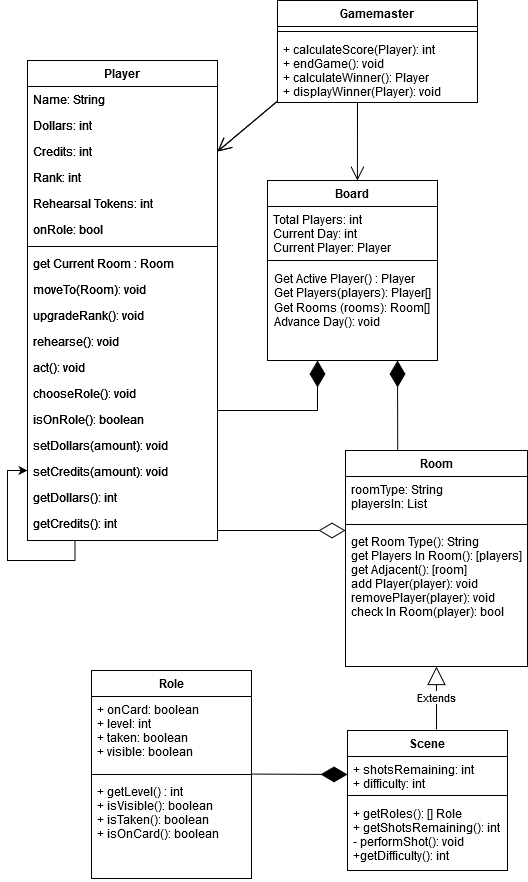

The diagram above was exported from draw.io. Its source (the exported page's mxGraphModel, read from the mxfile embedded in the PNG):
<mxGraphModel dx="1385" dy="1801" grid="1" gridSize="10" guides="1" tooltips="1" connect="1" arrows="1" fold="1" page="1" pageScale="1" pageWidth="827" pageHeight="1169" math="0" shadow="0">
  <root>
    <mxCell id="WIyWlLk6GJQsqaUBKTNV-0" />
    <mxCell id="WIyWlLk6GJQsqaUBKTNV-1" parent="WIyWlLk6GJQsqaUBKTNV-0" />
    <mxCell id="zkfFHV4jXpPFQw0GAbJ--17" value="Room" style="swimlane;fontStyle=1;align=center;verticalAlign=top;childLayout=stackLayout;horizontal=1;startSize=26;horizontalStack=0;resizeParent=1;resizeLast=0;collapsible=1;marginBottom=0;rounded=0;shadow=0;strokeWidth=1;" parent="WIyWlLk6GJQsqaUBKTNV-1" vertex="1">
      <mxGeometry x="508" y="120" width="182" height="216" as="geometry">
        <mxRectangle x="550" y="140" width="160" height="26" as="alternateBounds" />
      </mxGeometry>
    </mxCell>
    <mxCell id="zkfFHV4jXpPFQw0GAbJ--18" value="roomType: String&#10;playersIn: List" style="text;align=left;verticalAlign=top;spacingLeft=4;spacingRight=4;overflow=hidden;rotatable=0;points=[[0,0.5],[1,0.5]];portConstraint=eastwest;" parent="zkfFHV4jXpPFQw0GAbJ--17" vertex="1">
      <mxGeometry y="26" width="182" height="44" as="geometry" />
    </mxCell>
    <mxCell id="zkfFHV4jXpPFQw0GAbJ--23" value="" style="line;html=1;strokeWidth=1;align=left;verticalAlign=middle;spacingTop=-1;spacingLeft=3;spacingRight=3;rotatable=0;labelPosition=right;points=[];portConstraint=eastwest;" parent="zkfFHV4jXpPFQw0GAbJ--17" vertex="1">
      <mxGeometry y="70" width="182" height="8" as="geometry" />
    </mxCell>
    <mxCell id="zkfFHV4jXpPFQw0GAbJ--24" value="get Room Type(): String&#10;get Players In Room(): [players]&#10;get Adjacent(): [room]&#10;add Player(player): void&#10;removePlayer(player): void&#10;check In Room(player): bool&#10;" style="text;align=left;verticalAlign=top;spacingLeft=4;spacingRight=4;overflow=hidden;rotatable=0;points=[[0,0.5],[1,0.5]];portConstraint=eastwest;" parent="zkfFHV4jXpPFQw0GAbJ--17" vertex="1">
      <mxGeometry y="78" width="182" height="90" as="geometry" />
    </mxCell>
    <mxCell id="pp1gX6nluQByDC2LJE5--30" style="edgeStyle=orthogonalEdgeStyle;rounded=0;orthogonalLoop=1;jettySize=auto;html=1;exitX=0.25;exitY=1;exitDx=0;exitDy=0;entryX=0;entryY=0.462;entryDx=0;entryDy=0;entryPerimeter=0;" edge="1" parent="WIyWlLk6GJQsqaUBKTNV-1" source="zkfFHV4jXpPFQw0GAbJ--0" target="pp1gX6nluQByDC2LJE5--51">
      <mxGeometry relative="1" as="geometry">
        <mxPoint x="180" y="140" as="targetPoint" />
        <Array as="points">
          <mxPoint x="238" y="230" />
          <mxPoint x="170" y="230" />
          <mxPoint x="170" y="140" />
        </Array>
      </mxGeometry>
    </mxCell>
    <mxCell id="zkfFHV4jXpPFQw0GAbJ--0" value="Player" style="swimlane;fontStyle=2;align=center;verticalAlign=top;childLayout=stackLayout;horizontal=1;startSize=26;horizontalStack=0;resizeParent=1;resizeLast=0;collapsible=1;marginBottom=0;rounded=0;shadow=0;strokeWidth=1;" parent="WIyWlLk6GJQsqaUBKTNV-1" vertex="1">
      <mxGeometry x="190" y="-270" width="190" height="480" as="geometry">
        <mxRectangle x="230" y="140" width="160" height="26" as="alternateBounds" />
      </mxGeometry>
    </mxCell>
    <mxCell id="zkfFHV4jXpPFQw0GAbJ--1" value="Name: String" style="text;align=left;verticalAlign=top;spacingLeft=4;spacingRight=4;overflow=hidden;rotatable=0;points=[[0,0.5],[1,0.5]];portConstraint=eastwest;" parent="zkfFHV4jXpPFQw0GAbJ--0" vertex="1">
      <mxGeometry y="26" width="190" height="26" as="geometry" />
    </mxCell>
    <mxCell id="zkfFHV4jXpPFQw0GAbJ--2" value="Dollars: int" style="text;align=left;verticalAlign=top;spacingLeft=4;spacingRight=4;overflow=hidden;rotatable=0;points=[[0,0.5],[1,0.5]];portConstraint=eastwest;rounded=0;shadow=0;html=0;" parent="zkfFHV4jXpPFQw0GAbJ--0" vertex="1">
      <mxGeometry y="52" width="190" height="26" as="geometry" />
    </mxCell>
    <mxCell id="zkfFHV4jXpPFQw0GAbJ--3" value="Credits: int" style="text;align=left;verticalAlign=top;spacingLeft=4;spacingRight=4;overflow=hidden;rotatable=0;points=[[0,0.5],[1,0.5]];portConstraint=eastwest;rounded=0;shadow=0;html=0;" parent="zkfFHV4jXpPFQw0GAbJ--0" vertex="1">
      <mxGeometry y="78" width="190" height="26" as="geometry" />
    </mxCell>
    <mxCell id="pp1gX6nluQByDC2LJE5--0" value="Rank: int" style="text;align=left;verticalAlign=top;spacingLeft=4;spacingRight=4;overflow=hidden;rotatable=0;points=[[0,0.5],[1,0.5]];portConstraint=eastwest;rounded=0;shadow=0;html=0;" vertex="1" parent="zkfFHV4jXpPFQw0GAbJ--0">
      <mxGeometry y="104" width="190" height="26" as="geometry" />
    </mxCell>
    <mxCell id="pp1gX6nluQByDC2LJE5--1" value="Rehearsal Tokens: int" style="text;align=left;verticalAlign=top;spacingLeft=4;spacingRight=4;overflow=hidden;rotatable=0;points=[[0,0.5],[1,0.5]];portConstraint=eastwest;rounded=0;shadow=0;html=0;" vertex="1" parent="zkfFHV4jXpPFQw0GAbJ--0">
      <mxGeometry y="130" width="190" height="26" as="geometry" />
    </mxCell>
    <mxCell id="pp1gX6nluQByDC2LJE5--2" value="onRole: bool" style="text;align=left;verticalAlign=top;spacingLeft=4;spacingRight=4;overflow=hidden;rotatable=0;points=[[0,0.5],[1,0.5]];portConstraint=eastwest;rounded=0;shadow=0;html=0;" vertex="1" parent="zkfFHV4jXpPFQw0GAbJ--0">
      <mxGeometry y="156" width="190" height="26" as="geometry" />
    </mxCell>
    <mxCell id="zkfFHV4jXpPFQw0GAbJ--4" value="" style="line;html=1;strokeWidth=1;align=left;verticalAlign=middle;spacingTop=-1;spacingLeft=3;spacingRight=3;rotatable=0;labelPosition=right;points=[];portConstraint=eastwest;" parent="zkfFHV4jXpPFQw0GAbJ--0" vertex="1">
      <mxGeometry y="182" width="190" height="8" as="geometry" />
    </mxCell>
    <mxCell id="zkfFHV4jXpPFQw0GAbJ--5" value="get Current Room : Room" style="text;align=left;verticalAlign=top;spacingLeft=4;spacingRight=4;overflow=hidden;rotatable=0;points=[[0,0.5],[1,0.5]];portConstraint=eastwest;" parent="zkfFHV4jXpPFQw0GAbJ--0" vertex="1">
      <mxGeometry y="190" width="190" height="26" as="geometry" />
    </mxCell>
    <mxCell id="pp1gX6nluQByDC2LJE5--4" value="moveTo(Room): void" style="text;align=left;verticalAlign=top;spacingLeft=4;spacingRight=4;overflow=hidden;rotatable=0;points=[[0,0.5],[1,0.5]];portConstraint=eastwest;" vertex="1" parent="zkfFHV4jXpPFQw0GAbJ--0">
      <mxGeometry y="216" width="190" height="26" as="geometry" />
    </mxCell>
    <mxCell id="pp1gX6nluQByDC2LJE5--5" value="upgradeRank(): void" style="text;align=left;verticalAlign=top;spacingLeft=4;spacingRight=4;overflow=hidden;rotatable=0;points=[[0,0.5],[1,0.5]];portConstraint=eastwest;" vertex="1" parent="zkfFHV4jXpPFQw0GAbJ--0">
      <mxGeometry y="242" width="190" height="26" as="geometry" />
    </mxCell>
    <mxCell id="pp1gX6nluQByDC2LJE5--6" value="rehearse(): void" style="text;align=left;verticalAlign=top;spacingLeft=4;spacingRight=4;overflow=hidden;rotatable=0;points=[[0,0.5],[1,0.5]];portConstraint=eastwest;" vertex="1" parent="zkfFHV4jXpPFQw0GAbJ--0">
      <mxGeometry y="268" width="190" height="26" as="geometry" />
    </mxCell>
    <mxCell id="pp1gX6nluQByDC2LJE5--19" value="act(): void" style="text;align=left;verticalAlign=top;spacingLeft=4;spacingRight=4;overflow=hidden;rotatable=0;points=[[0,0.5],[1,0.5]];portConstraint=eastwest;" vertex="1" parent="zkfFHV4jXpPFQw0GAbJ--0">
      <mxGeometry y="294" width="190" height="26" as="geometry" />
    </mxCell>
    <mxCell id="pp1gX6nluQByDC2LJE5--20" value="chooseRole(): void" style="text;align=left;verticalAlign=top;spacingLeft=4;spacingRight=4;overflow=hidden;rotatable=0;points=[[0,0.5],[1,0.5]];portConstraint=eastwest;" vertex="1" parent="zkfFHV4jXpPFQw0GAbJ--0">
      <mxGeometry y="320" width="190" height="26" as="geometry" />
    </mxCell>
    <mxCell id="pp1gX6nluQByDC2LJE5--21" value="isOnRole(): boolean" style="text;align=left;verticalAlign=top;spacingLeft=4;spacingRight=4;overflow=hidden;rotatable=0;points=[[0,0.5],[1,0.5]];portConstraint=eastwest;" vertex="1" parent="zkfFHV4jXpPFQw0GAbJ--0">
      <mxGeometry y="346" width="190" height="26" as="geometry" />
    </mxCell>
    <mxCell id="pp1gX6nluQByDC2LJE5--26" value="setDollars(amount): void" style="text;align=left;verticalAlign=top;spacingLeft=4;spacingRight=4;overflow=hidden;rotatable=0;points=[[0,0.5],[1,0.5]];portConstraint=eastwest;" vertex="1" parent="zkfFHV4jXpPFQw0GAbJ--0">
      <mxGeometry y="372" width="190" height="26" as="geometry" />
    </mxCell>
    <mxCell id="pp1gX6nluQByDC2LJE5--23" value="setCredits(amount): void" style="text;align=left;verticalAlign=top;spacingLeft=4;spacingRight=4;overflow=hidden;rotatable=0;points=[[0,0.5],[1,0.5]];portConstraint=eastwest;" vertex="1" parent="zkfFHV4jXpPFQw0GAbJ--0">
      <mxGeometry y="398" width="190" height="26" as="geometry" />
    </mxCell>
    <mxCell id="pp1gX6nluQByDC2LJE5--27" value="getDollars(): int" style="text;align=left;verticalAlign=top;spacingLeft=4;spacingRight=4;overflow=hidden;rotatable=0;points=[[0,0.5],[1,0.5]];portConstraint=eastwest;" vertex="1" parent="zkfFHV4jXpPFQw0GAbJ--0">
      <mxGeometry y="424" width="190" height="26" as="geometry" />
    </mxCell>
    <mxCell id="pp1gX6nluQByDC2LJE5--28" value="getCredits(): int" style="text;align=left;verticalAlign=top;spacingLeft=4;spacingRight=4;overflow=hidden;rotatable=0;points=[[0,0.5],[1,0.5]];portConstraint=eastwest;" vertex="1" parent="zkfFHV4jXpPFQw0GAbJ--0">
      <mxGeometry y="450" width="190" height="26" as="geometry" />
    </mxCell>
    <mxCell id="pp1gX6nluQByDC2LJE5--35" value="Player" style="swimlane;fontStyle=1;align=center;verticalAlign=top;childLayout=stackLayout;horizontal=1;startSize=26;horizontalStack=0;resizeParent=1;resizeLast=0;collapsible=1;marginBottom=0;rounded=0;shadow=0;strokeWidth=1;" vertex="1" parent="WIyWlLk6GJQsqaUBKTNV-1">
      <mxGeometry x="190" y="-270" width="190" height="480" as="geometry">
        <mxRectangle x="230" y="140" width="160" height="26" as="alternateBounds" />
      </mxGeometry>
    </mxCell>
    <mxCell id="pp1gX6nluQByDC2LJE5--36" value="Name: String" style="text;align=left;verticalAlign=top;spacingLeft=4;spacingRight=4;overflow=hidden;rotatable=0;points=[[0,0.5],[1,0.5]];portConstraint=eastwest;" vertex="1" parent="pp1gX6nluQByDC2LJE5--35">
      <mxGeometry y="26" width="190" height="26" as="geometry" />
    </mxCell>
    <mxCell id="pp1gX6nluQByDC2LJE5--37" value="Dollars: int" style="text;align=left;verticalAlign=top;spacingLeft=4;spacingRight=4;overflow=hidden;rotatable=0;points=[[0,0.5],[1,0.5]];portConstraint=eastwest;rounded=0;shadow=0;html=0;" vertex="1" parent="pp1gX6nluQByDC2LJE5--35">
      <mxGeometry y="52" width="190" height="26" as="geometry" />
    </mxCell>
    <mxCell id="pp1gX6nluQByDC2LJE5--38" value="Credits: int" style="text;align=left;verticalAlign=top;spacingLeft=4;spacingRight=4;overflow=hidden;rotatable=0;points=[[0,0.5],[1,0.5]];portConstraint=eastwest;rounded=0;shadow=0;html=0;" vertex="1" parent="pp1gX6nluQByDC2LJE5--35">
      <mxGeometry y="78" width="190" height="26" as="geometry" />
    </mxCell>
    <mxCell id="pp1gX6nluQByDC2LJE5--39" value="Rank: int" style="text;align=left;verticalAlign=top;spacingLeft=4;spacingRight=4;overflow=hidden;rotatable=0;points=[[0,0.5],[1,0.5]];portConstraint=eastwest;rounded=0;shadow=0;html=0;" vertex="1" parent="pp1gX6nluQByDC2LJE5--35">
      <mxGeometry y="104" width="190" height="26" as="geometry" />
    </mxCell>
    <mxCell id="pp1gX6nluQByDC2LJE5--40" value="Rehearsal Tokens: int" style="text;align=left;verticalAlign=top;spacingLeft=4;spacingRight=4;overflow=hidden;rotatable=0;points=[[0,0.5],[1,0.5]];portConstraint=eastwest;rounded=0;shadow=0;html=0;" vertex="1" parent="pp1gX6nluQByDC2LJE5--35">
      <mxGeometry y="130" width="190" height="26" as="geometry" />
    </mxCell>
    <mxCell id="pp1gX6nluQByDC2LJE5--41" value="onRole: bool" style="text;align=left;verticalAlign=top;spacingLeft=4;spacingRight=4;overflow=hidden;rotatable=0;points=[[0,0.5],[1,0.5]];portConstraint=eastwest;rounded=0;shadow=0;html=0;" vertex="1" parent="pp1gX6nluQByDC2LJE5--35">
      <mxGeometry y="156" width="190" height="26" as="geometry" />
    </mxCell>
    <mxCell id="pp1gX6nluQByDC2LJE5--42" value="" style="line;html=1;strokeWidth=1;align=left;verticalAlign=middle;spacingTop=-1;spacingLeft=3;spacingRight=3;rotatable=0;labelPosition=right;points=[];portConstraint=eastwest;" vertex="1" parent="pp1gX6nluQByDC2LJE5--35">
      <mxGeometry y="182" width="190" height="8" as="geometry" />
    </mxCell>
    <mxCell id="pp1gX6nluQByDC2LJE5--43" value="get Current Room : Room" style="text;align=left;verticalAlign=top;spacingLeft=4;spacingRight=4;overflow=hidden;rotatable=0;points=[[0,0.5],[1,0.5]];portConstraint=eastwest;" vertex="1" parent="pp1gX6nluQByDC2LJE5--35">
      <mxGeometry y="190" width="190" height="26" as="geometry" />
    </mxCell>
    <mxCell id="pp1gX6nluQByDC2LJE5--44" value="moveTo(Room): void" style="text;align=left;verticalAlign=top;spacingLeft=4;spacingRight=4;overflow=hidden;rotatable=0;points=[[0,0.5],[1,0.5]];portConstraint=eastwest;" vertex="1" parent="pp1gX6nluQByDC2LJE5--35">
      <mxGeometry y="216" width="190" height="26" as="geometry" />
    </mxCell>
    <mxCell id="pp1gX6nluQByDC2LJE5--45" value="upgradeRank(): void" style="text;align=left;verticalAlign=top;spacingLeft=4;spacingRight=4;overflow=hidden;rotatable=0;points=[[0,0.5],[1,0.5]];portConstraint=eastwest;" vertex="1" parent="pp1gX6nluQByDC2LJE5--35">
      <mxGeometry y="242" width="190" height="26" as="geometry" />
    </mxCell>
    <mxCell id="pp1gX6nluQByDC2LJE5--46" value="rehearse(): void" style="text;align=left;verticalAlign=top;spacingLeft=4;spacingRight=4;overflow=hidden;rotatable=0;points=[[0,0.5],[1,0.5]];portConstraint=eastwest;" vertex="1" parent="pp1gX6nluQByDC2LJE5--35">
      <mxGeometry y="268" width="190" height="26" as="geometry" />
    </mxCell>
    <mxCell id="pp1gX6nluQByDC2LJE5--47" value="act(): void" style="text;align=left;verticalAlign=top;spacingLeft=4;spacingRight=4;overflow=hidden;rotatable=0;points=[[0,0.5],[1,0.5]];portConstraint=eastwest;" vertex="1" parent="pp1gX6nluQByDC2LJE5--35">
      <mxGeometry y="294" width="190" height="26" as="geometry" />
    </mxCell>
    <mxCell id="pp1gX6nluQByDC2LJE5--48" value="chooseRole(): void" style="text;align=left;verticalAlign=top;spacingLeft=4;spacingRight=4;overflow=hidden;rotatable=0;points=[[0,0.5],[1,0.5]];portConstraint=eastwest;" vertex="1" parent="pp1gX6nluQByDC2LJE5--35">
      <mxGeometry y="320" width="190" height="26" as="geometry" />
    </mxCell>
    <mxCell id="pp1gX6nluQByDC2LJE5--49" value="isOnRole(): boolean" style="text;align=left;verticalAlign=top;spacingLeft=4;spacingRight=4;overflow=hidden;rotatable=0;points=[[0,0.5],[1,0.5]];portConstraint=eastwest;" vertex="1" parent="pp1gX6nluQByDC2LJE5--35">
      <mxGeometry y="346" width="190" height="26" as="geometry" />
    </mxCell>
    <mxCell id="pp1gX6nluQByDC2LJE5--50" value="setDollars(amount): void" style="text;align=left;verticalAlign=top;spacingLeft=4;spacingRight=4;overflow=hidden;rotatable=0;points=[[0,0.5],[1,0.5]];portConstraint=eastwest;" vertex="1" parent="pp1gX6nluQByDC2LJE5--35">
      <mxGeometry y="372" width="190" height="26" as="geometry" />
    </mxCell>
    <mxCell id="pp1gX6nluQByDC2LJE5--51" value="setCredits(amount): void" style="text;align=left;verticalAlign=top;spacingLeft=4;spacingRight=4;overflow=hidden;rotatable=0;points=[[0,0.5],[1,0.5]];portConstraint=eastwest;" vertex="1" parent="pp1gX6nluQByDC2LJE5--35">
      <mxGeometry y="398" width="190" height="26" as="geometry" />
    </mxCell>
    <mxCell id="pp1gX6nluQByDC2LJE5--52" value="getDollars(): int" style="text;align=left;verticalAlign=top;spacingLeft=4;spacingRight=4;overflow=hidden;rotatable=0;points=[[0,0.5],[1,0.5]];portConstraint=eastwest;" vertex="1" parent="pp1gX6nluQByDC2LJE5--35">
      <mxGeometry y="424" width="190" height="26" as="geometry" />
    </mxCell>
    <mxCell id="pp1gX6nluQByDC2LJE5--53" value="getCredits(): int" style="text;align=left;verticalAlign=top;spacingLeft=4;spacingRight=4;overflow=hidden;rotatable=0;points=[[0,0.5],[1,0.5]];portConstraint=eastwest;" vertex="1" parent="pp1gX6nluQByDC2LJE5--35">
      <mxGeometry y="450" width="190" height="26" as="geometry" />
    </mxCell>
    <mxCell id="pp1gX6nluQByDC2LJE5--54" value="Board" style="swimlane;fontStyle=1;align=center;verticalAlign=top;childLayout=stackLayout;horizontal=1;startSize=26;horizontalStack=0;resizeParent=1;resizeLast=0;collapsible=1;marginBottom=0;rounded=0;shadow=0;strokeWidth=1;" vertex="1" parent="WIyWlLk6GJQsqaUBKTNV-1">
      <mxGeometry x="430" y="-150" width="170" height="180" as="geometry">
        <mxRectangle x="340" y="380" width="170" height="26" as="alternateBounds" />
      </mxGeometry>
    </mxCell>
    <mxCell id="pp1gX6nluQByDC2LJE5--55" value="Total Players: int&#10;Current Day: int&#10;Current Player: Player" style="text;align=left;verticalAlign=top;spacingLeft=4;spacingRight=4;overflow=hidden;rotatable=0;points=[[0,0.5],[1,0.5]];portConstraint=eastwest;" vertex="1" parent="pp1gX6nluQByDC2LJE5--54">
      <mxGeometry y="26" width="170" height="44" as="geometry" />
    </mxCell>
    <mxCell id="pp1gX6nluQByDC2LJE5--56" value="" style="line;html=1;strokeWidth=1;align=left;verticalAlign=middle;spacingTop=-1;spacingLeft=3;spacingRight=3;rotatable=0;labelPosition=right;points=[];portConstraint=eastwest;" vertex="1" parent="pp1gX6nluQByDC2LJE5--54">
      <mxGeometry y="70" width="170" height="20" as="geometry" />
    </mxCell>
    <mxCell id="pp1gX6nluQByDC2LJE5--57" value="&lt;div align=&quot;left&quot;&gt;Get Active Player() : Player&lt;br&gt;Get Players(players): Player[]&lt;/div&gt;&lt;div align=&quot;left&quot;&gt;Get Rooms (rooms): Room[]&lt;/div&gt;&lt;div align=&quot;left&quot;&gt;Advance Day(): void&lt;/div&gt;" style="text;html=1;align=center;verticalAlign=middle;resizable=0;points=[];autosize=1;" vertex="1" parent="pp1gX6nluQByDC2LJE5--54">
      <mxGeometry y="90" width="170" height="60" as="geometry" />
    </mxCell>
    <mxCell id="pp1gX6nluQByDC2LJE5--63" value="" style="endArrow=none;html=1;" edge="1" parent="WIyWlLk6GJQsqaUBKTNV-1" source="pp1gX6nluQByDC2LJE5--49">
      <mxGeometry width="50" height="50" relative="1" as="geometry">
        <mxPoint x="350" y="100" as="sourcePoint" />
        <mxPoint x="480" y="80" as="targetPoint" />
        <Array as="points">
          <mxPoint x="380" y="80" />
        </Array>
      </mxGeometry>
    </mxCell>
    <mxCell id="pp1gX6nluQByDC2LJE5--64" value="" style="endArrow=diamondThin;endFill=1;endSize=24;html=1;" edge="1" parent="WIyWlLk6GJQsqaUBKTNV-1">
      <mxGeometry width="160" relative="1" as="geometry">
        <mxPoint x="480" y="80" as="sourcePoint" />
        <mxPoint x="480" y="30" as="targetPoint" />
      </mxGeometry>
    </mxCell>
    <mxCell id="pp1gX6nluQByDC2LJE5--66" value="" style="endArrow=diamondThin;endFill=0;endSize=24;html=1;" edge="1" parent="WIyWlLk6GJQsqaUBKTNV-1">
      <mxGeometry width="160" relative="1" as="geometry">
        <mxPoint x="380" y="200" as="sourcePoint" />
        <mxPoint x="508" y="200" as="targetPoint" />
      </mxGeometry>
    </mxCell>
    <mxCell id="pp1gX6nluQByDC2LJE5--67" value="" style="endArrow=none;html=1;" edge="1" parent="WIyWlLk6GJQsqaUBKTNV-1">
      <mxGeometry width="50" height="50" relative="1" as="geometry">
        <mxPoint x="380" y="80" as="sourcePoint" />
        <mxPoint x="480" y="80" as="targetPoint" />
        <Array as="points">
          <mxPoint x="380" y="80" />
        </Array>
      </mxGeometry>
    </mxCell>
    <mxCell id="pp1gX6nluQByDC2LJE5--70" value="" style="endArrow=diamondThin;endFill=1;endSize=24;html=1;exitX=0.287;exitY=-0.001;exitDx=0;exitDy=0;exitPerimeter=0;" edge="1" parent="WIyWlLk6GJQsqaUBKTNV-1" source="zkfFHV4jXpPFQw0GAbJ--17">
      <mxGeometry width="160" relative="1" as="geometry">
        <mxPoint x="550" y="110" as="sourcePoint" />
        <mxPoint x="560" y="30" as="targetPoint" />
      </mxGeometry>
    </mxCell>
    <mxCell id="pp1gX6nluQByDC2LJE5--73" value="Scene" style="swimlane;fontStyle=1;align=center;verticalAlign=top;childLayout=stackLayout;horizontal=1;startSize=26;horizontalStack=0;resizeParent=1;resizeParentMax=0;resizeLast=0;collapsible=1;marginBottom=0;" vertex="1" parent="WIyWlLk6GJQsqaUBKTNV-1">
      <mxGeometry x="510" y="400" width="160" height="140" as="geometry" />
    </mxCell>
    <mxCell id="pp1gX6nluQByDC2LJE5--74" value="+ shotsRemaining: int&#10;+ difficulty: int&#10;" style="text;strokeColor=none;fillColor=none;align=left;verticalAlign=top;spacingLeft=4;spacingRight=4;overflow=hidden;rotatable=0;points=[[0,0.5],[1,0.5]];portConstraint=eastwest;" vertex="1" parent="pp1gX6nluQByDC2LJE5--73">
      <mxGeometry y="26" width="160" height="34" as="geometry" />
    </mxCell>
    <mxCell id="pp1gX6nluQByDC2LJE5--75" value="" style="line;strokeWidth=1;fillColor=none;align=left;verticalAlign=middle;spacingTop=-1;spacingLeft=3;spacingRight=3;rotatable=0;labelPosition=right;points=[];portConstraint=eastwest;" vertex="1" parent="pp1gX6nluQByDC2LJE5--73">
      <mxGeometry y="60" width="160" height="10" as="geometry" />
    </mxCell>
    <mxCell id="pp1gX6nluQByDC2LJE5--76" value="+ getRoles(): [] Role&#10;+ getShotsRemaining(): int&#10;- performShot(): void&#10;+getDifficulty(): int&#10;&#10;" style="text;strokeColor=none;fillColor=none;align=left;verticalAlign=top;spacingLeft=4;spacingRight=4;overflow=hidden;rotatable=0;points=[[0,0.5],[1,0.5]];portConstraint=eastwest;" vertex="1" parent="pp1gX6nluQByDC2LJE5--73">
      <mxGeometry y="70" width="160" height="70" as="geometry" />
    </mxCell>
    <mxCell id="pp1gX6nluQByDC2LJE5--77" value="Extends" style="endArrow=block;endSize=16;endFill=0;html=1;entryX=0.5;entryY=1;entryDx=0;entryDy=0;" edge="1" parent="WIyWlLk6GJQsqaUBKTNV-1" target="zkfFHV4jXpPFQw0GAbJ--17">
      <mxGeometry width="160" relative="1" as="geometry">
        <mxPoint x="599" y="399" as="sourcePoint" />
        <mxPoint x="620" y="380" as="targetPoint" />
      </mxGeometry>
    </mxCell>
    <mxCell id="pp1gX6nluQByDC2LJE5--78" value="Role" style="swimlane;fontStyle=1;align=center;verticalAlign=top;childLayout=stackLayout;horizontal=1;startSize=26;horizontalStack=0;resizeParent=1;resizeParentMax=0;resizeLast=0;collapsible=1;marginBottom=0;" vertex="1" parent="WIyWlLk6GJQsqaUBKTNV-1">
      <mxGeometry x="254" y="340" width="160" height="208" as="geometry" />
    </mxCell>
    <mxCell id="pp1gX6nluQByDC2LJE5--79" value="+ onCard: boolean&#10;+ level: int&#10;+ taken: boolean&#10;+ visible: boolean&#10;" style="text;strokeColor=none;fillColor=none;align=left;verticalAlign=top;spacingLeft=4;spacingRight=4;overflow=hidden;rotatable=0;points=[[0,0.5],[1,0.5]];portConstraint=eastwest;" vertex="1" parent="pp1gX6nluQByDC2LJE5--78">
      <mxGeometry y="26" width="160" height="74" as="geometry" />
    </mxCell>
    <mxCell id="pp1gX6nluQByDC2LJE5--80" value="" style="line;strokeWidth=1;fillColor=none;align=left;verticalAlign=middle;spacingTop=-1;spacingLeft=3;spacingRight=3;rotatable=0;labelPosition=right;points=[];portConstraint=eastwest;" vertex="1" parent="pp1gX6nluQByDC2LJE5--78">
      <mxGeometry y="100" width="160" height="8" as="geometry" />
    </mxCell>
    <mxCell id="pp1gX6nluQByDC2LJE5--81" value="+ getLevel() : int&#10;+ isVisible(): boolean&#10;+ isTaken(): boolean&#10;+ isOnCard(): boolean" style="text;strokeColor=none;fillColor=none;align=left;verticalAlign=top;spacingLeft=4;spacingRight=4;overflow=hidden;rotatable=0;points=[[0,0.5],[1,0.5]];portConstraint=eastwest;" vertex="1" parent="pp1gX6nluQByDC2LJE5--78">
      <mxGeometry y="108" width="160" height="100" as="geometry" />
    </mxCell>
    <mxCell id="pp1gX6nluQByDC2LJE5--82" value="" style="endArrow=diamondThin;endFill=1;endSize=24;html=1;" edge="1" parent="WIyWlLk6GJQsqaUBKTNV-1">
      <mxGeometry width="160" relative="1" as="geometry">
        <mxPoint x="414" y="443.58000000000004" as="sourcePoint" />
        <mxPoint x="510" y="444" as="targetPoint" />
      </mxGeometry>
    </mxCell>
    <mxCell id="pp1gX6nluQByDC2LJE5--83" value="Gamemaster" style="swimlane;fontStyle=1;align=center;verticalAlign=top;childLayout=stackLayout;horizontal=1;startSize=26;horizontalStack=0;resizeParent=1;resizeParentMax=0;resizeLast=0;collapsible=1;marginBottom=0;" vertex="1" parent="WIyWlLk6GJQsqaUBKTNV-1">
      <mxGeometry x="440" y="-330" width="200" height="102" as="geometry" />
    </mxCell>
    <mxCell id="pp1gX6nluQByDC2LJE5--85" value="" style="line;strokeWidth=1;fillColor=none;align=left;verticalAlign=middle;spacingTop=-1;spacingLeft=3;spacingRight=3;rotatable=0;labelPosition=right;points=[];portConstraint=eastwest;" vertex="1" parent="pp1gX6nluQByDC2LJE5--83">
      <mxGeometry y="26" width="200" height="10" as="geometry" />
    </mxCell>
    <mxCell id="pp1gX6nluQByDC2LJE5--86" value="+ calculateScore(Player): int&#10;+ endGame(): void&#10;+ calculateWinner(): Player&#10;+ displayWinner(Player): void" style="text;strokeColor=none;fillColor=none;align=left;verticalAlign=top;spacingLeft=4;spacingRight=4;overflow=hidden;rotatable=0;points=[[0,0.5],[1,0.5]];portConstraint=eastwest;" vertex="1" parent="pp1gX6nluQByDC2LJE5--83">
      <mxGeometry y="36" width="200" height="66" as="geometry" />
    </mxCell>
    <mxCell id="pp1gX6nluQByDC2LJE5--88" value="" style="endArrow=open;endFill=1;endSize=12;html=1;entryX=1;entryY=0.5;entryDx=0;entryDy=0;exitX=0;exitY=0.979;exitDx=0;exitDy=0;exitPerimeter=0;" edge="1" parent="WIyWlLk6GJQsqaUBKTNV-1" source="pp1gX6nluQByDC2LJE5--86" target="pp1gX6nluQByDC2LJE5--38">
      <mxGeometry width="160" relative="1" as="geometry">
        <mxPoint x="442" y="-229" as="sourcePoint" />
        <mxPoint x="770" y="-160" as="targetPoint" />
      </mxGeometry>
    </mxCell>
    <mxCell id="pp1gX6nluQByDC2LJE5--89" value="" style="endArrow=open;endFill=1;endSize=12;html=1;entryX=1;entryY=0.5;entryDx=0;entryDy=0;exitX=0;exitY=0.979;exitDx=0;exitDy=0;exitPerimeter=0;" edge="1" parent="WIyWlLk6GJQsqaUBKTNV-1">
      <mxGeometry width="160" relative="1" as="geometry">
        <mxPoint x="440" y="-229.38599999999997" as="sourcePoint" />
        <mxPoint x="380" y="-179" as="targetPoint" />
      </mxGeometry>
    </mxCell>
    <mxCell id="pp1gX6nluQByDC2LJE5--90" value="" style="endArrow=open;endFill=1;endSize=12;html=1;entryX=0.529;entryY=0;entryDx=0;entryDy=0;exitX=0.4;exitY=0.994;exitDx=0;exitDy=0;exitPerimeter=0;entryPerimeter=0;" edge="1" parent="WIyWlLk6GJQsqaUBKTNV-1" source="pp1gX6nluQByDC2LJE5--86" target="pp1gX6nluQByDC2LJE5--54">
      <mxGeometry width="160" relative="1" as="geometry">
        <mxPoint x="560" y="-227.99599999999998" as="sourcePoint" />
        <mxPoint x="500" y="-177.61" as="targetPoint" />
      </mxGeometry>
    </mxCell>
  </root>
</mxGraphModel>